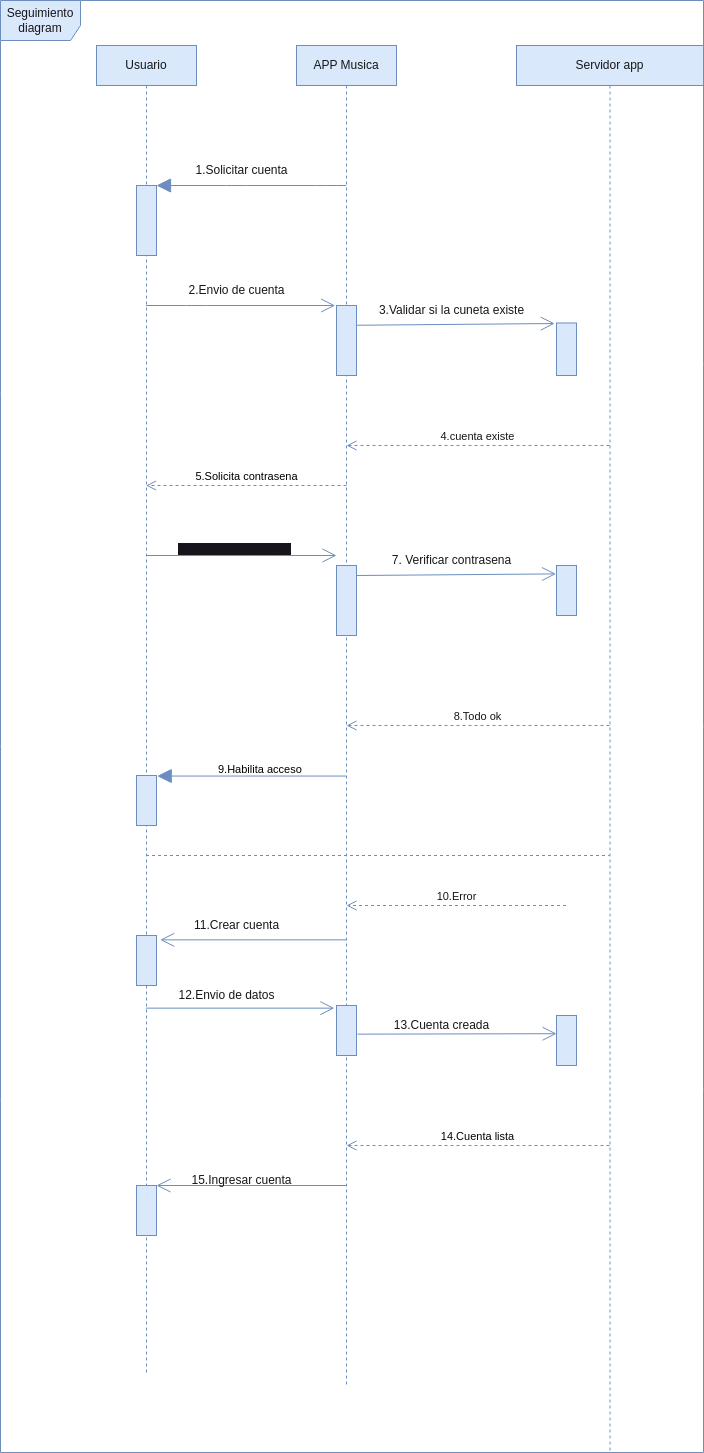

The diagram above was exported from draw.io. Its source (the exported page's mxGraphModel, read from the mxfile embedded in the PNG):
<mxGraphModel dx="1130" dy="766" grid="0" gridSize="10" guides="1" tooltips="1" connect="1" arrows="1" fold="1" page="1" pageScale="1" pageWidth="850" pageHeight="1100" background="#FFFFFF" math="0" shadow="0">
  <root>
    <mxCell id="0" />
    <mxCell id="1" parent="0" />
    <mxCell id="10" value="APP Musica" style="shape=umlLifeline;perimeter=lifelinePerimeter;whiteSpace=wrap;html=1;container=1;collapsible=0;recursiveResize=0;outlineConnect=0;fillColor=#dae8fc;strokeColor=#6c8ebf;fontStyle=0;fontColor=#171717;" parent="1" vertex="1">
      <mxGeometry x="300" y="80" width="100" height="1340" as="geometry" />
    </mxCell>
    <mxCell id="18" value="" style="html=1;points=[];perimeter=orthogonalPerimeter;fillColor=#dae8fc;strokeColor=#6c8ebf;fontStyle=0;fontColor=#171717;" parent="10" vertex="1">
      <mxGeometry x="40" y="260" width="20" height="70" as="geometry" />
    </mxCell>
    <mxCell id="24" value="4.cuenta existe" style="html=1;verticalAlign=bottom;endArrow=open;dashed=1;endSize=8;fillColor=#dae8fc;strokeColor=#6c8ebf;fontStyle=0;fontColor=#171717;" parent="10" source="11" edge="1">
      <mxGeometry relative="1" as="geometry">
        <mxPoint x="130" y="400" as="sourcePoint" />
        <mxPoint x="50" y="400" as="targetPoint" />
      </mxGeometry>
    </mxCell>
    <mxCell id="25" value="&lt;font color=&quot;#000000&quot;&gt;5.Solicita contrasena&lt;/font&gt;" style="html=1;verticalAlign=bottom;endArrow=open;dashed=1;endSize=8;fillColor=#dae8fc;strokeColor=#6c8ebf;fontStyle=0;fontColor=#171717;" parent="10" target="12" edge="1">
      <mxGeometry relative="1" as="geometry">
        <mxPoint x="50" y="440" as="sourcePoint" />
        <mxPoint x="-30" y="440" as="targetPoint" />
      </mxGeometry>
    </mxCell>
    <mxCell id="26" value="" style="html=1;points=[];perimeter=orthogonalPerimeter;fillColor=#dae8fc;strokeColor=#6c8ebf;fontStyle=0;fontColor=#171717;" parent="10" vertex="1">
      <mxGeometry x="40" y="520" width="20" height="70" as="geometry" />
    </mxCell>
    <mxCell id="30" value="" style="endArrow=open;endFill=1;endSize=12;html=1;entryX=-0.021;entryY=0.168;entryDx=0;entryDy=0;entryPerimeter=0;fillColor=#dae8fc;strokeColor=#6c8ebf;fontStyle=0;fontColor=#171717;" parent="10" target="31" edge="1">
      <mxGeometry width="160" relative="1" as="geometry">
        <mxPoint x="60" y="530" as="sourcePoint" />
        <mxPoint x="220" y="530" as="targetPoint" />
      </mxGeometry>
    </mxCell>
    <mxCell id="49" value="" style="html=1;points=[];perimeter=orthogonalPerimeter;fillColor=#dae8fc;strokeColor=#6c8ebf;fontStyle=0;fontColor=#171717;" parent="10" vertex="1">
      <mxGeometry x="40" y="960" width="20" height="50" as="geometry" />
    </mxCell>
    <mxCell id="56" value="&lt;font color=&quot;#030303&quot;&gt;14.Cuenta lista&lt;/font&gt;" style="html=1;verticalAlign=bottom;endArrow=open;dashed=1;endSize=8;fillColor=#dae8fc;strokeColor=#6c8ebf;fontStyle=0;fontColor=#171717;" parent="10" source="11" edge="1">
      <mxGeometry relative="1" as="geometry">
        <mxPoint x="130" y="1100" as="sourcePoint" />
        <mxPoint x="50" y="1100" as="targetPoint" />
      </mxGeometry>
    </mxCell>
    <mxCell id="11" value="Servidor app" style="shape=umlLifeline;perimeter=lifelinePerimeter;whiteSpace=wrap;html=1;container=1;collapsible=0;recursiveResize=0;outlineConnect=0;fillColor=#dae8fc;strokeColor=#6c8ebf;fontStyle=0;fontColor=#171717;" parent="1" vertex="1">
      <mxGeometry x="520" y="80" width="187" height="1407" as="geometry" />
    </mxCell>
    <mxCell id="22" value="" style="html=1;points=[];perimeter=orthogonalPerimeter;fillColor=#dae8fc;strokeColor=#6c8ebf;fontStyle=0;fontColor=#171717;" parent="11" vertex="1">
      <mxGeometry x="40" y="277.5" width="20" height="52.5" as="geometry" />
    </mxCell>
    <mxCell id="31" value="" style="html=1;points=[];perimeter=orthogonalPerimeter;fillColor=#dae8fc;strokeColor=#6c8ebf;fontStyle=0;fontColor=#171717;" parent="11" vertex="1">
      <mxGeometry x="40" y="520" width="20" height="50" as="geometry" />
    </mxCell>
    <mxCell id="50" value="" style="html=1;points=[];perimeter=orthogonalPerimeter;fillColor=#dae8fc;strokeColor=#6c8ebf;fontStyle=0;fontColor=#171717;" parent="11" vertex="1">
      <mxGeometry x="40" y="970" width="20" height="50" as="geometry" />
    </mxCell>
    <mxCell id="21" value="Seguimiento diagram" style="shape=umlFrame;whiteSpace=wrap;html=1;width=80;height=40;fillColor=#dae8fc;strokeColor=#6c8ebf;fontStyle=0;fontColor=#171717;" parent="11" vertex="1">
      <mxGeometry x="-516" y="-45" width="703" height="1452" as="geometry" />
    </mxCell>
    <mxCell id="12" value="Usuario" style="shape=umlLifeline;perimeter=lifelinePerimeter;whiteSpace=wrap;html=1;container=1;collapsible=0;recursiveResize=0;outlineConnect=0;fillColor=#dae8fc;strokeColor=#6c8ebf;fontStyle=0;fontColor=#171717;" parent="1" vertex="1">
      <mxGeometry x="100" y="80" width="100" height="1330" as="geometry" />
    </mxCell>
    <mxCell id="14" value="" style="html=1;points=[];perimeter=orthogonalPerimeter;fillColor=#dae8fc;strokeColor=#6c8ebf;fontStyle=0;fontColor=#171717;" parent="12" vertex="1">
      <mxGeometry x="40" y="140" width="20" height="70" as="geometry" />
    </mxCell>
    <mxCell id="35" value="" style="html=1;points=[];perimeter=orthogonalPerimeter;fillColor=#dae8fc;strokeColor=#6c8ebf;fontStyle=0;fontColor=#171717;" parent="12" vertex="1">
      <mxGeometry x="40" y="730" width="20" height="50" as="geometry" />
    </mxCell>
    <mxCell id="44" value="" style="html=1;points=[];perimeter=orthogonalPerimeter;fillColor=#dae8fc;strokeColor=#6c8ebf;fontStyle=0;fontColor=#171717;" parent="12" vertex="1">
      <mxGeometry x="40" y="890" width="20" height="50" as="geometry" />
    </mxCell>
    <mxCell id="61" value="" style="html=1;points=[];perimeter=orthogonalPerimeter;fillColor=#dae8fc;strokeColor=#6c8ebf;fontStyle=0;fontColor=#171717;" parent="12" vertex="1">
      <mxGeometry x="40" y="1140" width="20" height="50" as="geometry" />
    </mxCell>
    <mxCell id="13" value="" style="endArrow=block;endFill=1;endSize=12;html=1;fillColor=#dae8fc;strokeColor=#6c8ebf;fontStyle=0;fontColor=#171717;" parent="1" source="10" edge="1">
      <mxGeometry width="160" relative="1" as="geometry">
        <mxPoint x="470" y="400" as="sourcePoint" />
        <mxPoint x="160" y="220" as="targetPoint" />
        <Array as="points">
          <mxPoint x="330" y="220" />
          <mxPoint x="240" y="220" />
        </Array>
      </mxGeometry>
    </mxCell>
    <mxCell id="15" value="1.Solicitar cuenta" style="text;html=1;align=center;verticalAlign=middle;resizable=0;points=[];autosize=1;strokeColor=none;fillColor=none;fontStyle=0;fontColor=#171717;labelBackgroundColor=none;" parent="1" vertex="1">
      <mxGeometry x="185" y="190" width="120" height="30" as="geometry" />
    </mxCell>
    <mxCell id="16" value="" style="endArrow=open;endSize=12;html=1;entryX=-0.067;entryY=0;entryDx=0;entryDy=0;entryPerimeter=0;fillColor=#dae8fc;strokeColor=#6c8ebf;fontStyle=0;fontColor=#171717;" parent="1" source="12" target="18" edge="1">
      <mxGeometry width="160" relative="1" as="geometry">
        <mxPoint x="185" y="330" as="sourcePoint" />
        <mxPoint x="250" y="330" as="targetPoint" />
        <Array as="points">
          <mxPoint x="200" y="340" />
        </Array>
      </mxGeometry>
    </mxCell>
    <mxCell id="19" value="2.Envio de cuenta" style="text;html=1;align=center;verticalAlign=middle;resizable=0;points=[];autosize=1;strokeColor=none;fillColor=none;fontStyle=0;fontColor=#171717;" parent="1" vertex="1">
      <mxGeometry x="180" y="310" width="120" height="30" as="geometry" />
    </mxCell>
    <mxCell id="20" value="" style="endArrow=open;endFill=1;endSize=12;html=1;exitX=1.029;exitY=0.282;exitDx=0;exitDy=0;exitPerimeter=0;entryX=-0.086;entryY=0.01;entryDx=0;entryDy=0;entryPerimeter=0;fillColor=#dae8fc;strokeColor=#6c8ebf;fontStyle=0;fontColor=#171717;" parent="1" source="18" target="22" edge="1">
      <mxGeometry width="160" relative="1" as="geometry">
        <mxPoint x="390" y="320" as="sourcePoint" />
        <mxPoint x="510" y="360" as="targetPoint" />
        <Array as="points" />
      </mxGeometry>
    </mxCell>
    <mxCell id="23" value="3.Validar si la cuneta existe" style="text;html=1;align=center;verticalAlign=middle;resizable=0;points=[];autosize=1;strokeColor=none;fillColor=none;fontStyle=0;fontColor=#171717;" parent="1" vertex="1">
      <mxGeometry x="370" y="330" width="170" height="30" as="geometry" />
    </mxCell>
    <mxCell id="27" value="" style="endArrow=open;endFill=1;endSize=12;html=1;fillColor=#dae8fc;strokeColor=#6c8ebf;fontStyle=0;fontColor=#171717;" parent="1" edge="1">
      <mxGeometry width="160" relative="1" as="geometry">
        <mxPoint x="150" y="590" as="sourcePoint" />
        <mxPoint x="340" y="590" as="targetPoint" />
      </mxGeometry>
    </mxCell>
    <mxCell id="29" value="&lt;div style=&quot;text-align: center;&quot;&gt;&lt;span style=&quot;font-size: 11px; background-color: rgb(24, 20, 29);&quot;&gt;6. Envio de contrasena&lt;/span&gt;&lt;/div&gt;" style="text;whiteSpace=wrap;html=1;fillColor=none;strokeColor=none;fontStyle=0;fontColor=#171717;" parent="1" vertex="1">
      <mxGeometry x="180" y="570" width="140" height="40" as="geometry" />
    </mxCell>
    <mxCell id="33" value="8.Todo ok" style="html=1;verticalAlign=bottom;endArrow=open;dashed=1;endSize=8;fillColor=#dae8fc;strokeColor=#6c8ebf;fontStyle=0;fontColor=#171717;" parent="1" source="11" edge="1">
      <mxGeometry relative="1" as="geometry">
        <mxPoint x="430" y="760" as="sourcePoint" />
        <mxPoint x="350" y="760" as="targetPoint" />
      </mxGeometry>
    </mxCell>
    <mxCell id="34" value="7. Verificar contrasena" style="text;html=1;align=center;verticalAlign=middle;resizable=0;points=[];autosize=1;strokeColor=none;fillColor=none;fontStyle=0;fontColor=#171717;" parent="1" vertex="1">
      <mxGeometry x="385" y="580" width="140" height="30" as="geometry" />
    </mxCell>
    <mxCell id="36" value="" style="endArrow=block;endFill=1;endSize=12;html=1;entryX=1.036;entryY=0.011;entryDx=0;entryDy=0;entryPerimeter=0;fillColor=#dae8fc;strokeColor=#6c8ebf;fontStyle=0;fontColor=#171717;" parent="1" source="10" target="35" edge="1">
      <mxGeometry width="160" relative="1" as="geometry">
        <mxPoint x="360" y="790" as="sourcePoint" />
        <mxPoint x="520" y="790" as="targetPoint" />
      </mxGeometry>
    </mxCell>
    <mxCell id="38" value="&lt;span style=&quot;font-family: Helvetica; font-size: 11px; font-style: normal; font-variant-ligatures: normal; font-variant-caps: normal; letter-spacing: normal; orphans: 2; text-align: center; text-indent: 0px; text-transform: none; widows: 2; word-spacing: 0px; -webkit-text-stroke-width: 0px; text-decoration-thickness: initial; text-decoration-style: initial; text-decoration-color: initial; float: none; display: inline !important;&quot;&gt;&lt;font color=&quot;#000000&quot;&gt;9.Habilita acceso&lt;/font&gt;&lt;/span&gt;" style="text;whiteSpace=wrap;html=1;fillColor=none;strokeColor=none;fontStyle=0;fontColor=default;" parent="1" vertex="1">
      <mxGeometry x="220" y="790" width="90" height="20" as="geometry" />
    </mxCell>
    <mxCell id="42" value="" style="endArrow=none;dashed=1;html=1;fillColor=#dae8fc;strokeColor=#6c8ebf;fontStyle=0;fontColor=#171717;" parent="1" source="12" target="11" edge="1">
      <mxGeometry width="50" height="50" relative="1" as="geometry">
        <mxPoint x="350" y="950" as="sourcePoint" />
        <mxPoint x="400" y="900" as="targetPoint" />
        <Array as="points">
          <mxPoint x="440" y="890" />
        </Array>
      </mxGeometry>
    </mxCell>
    <mxCell id="43" value="10.Error" style="html=1;verticalAlign=bottom;endArrow=open;dashed=1;endSize=8;fillColor=#dae8fc;strokeColor=#6c8ebf;fontStyle=0;fontColor=#171717;" parent="1" edge="1">
      <mxGeometry relative="1" as="geometry">
        <mxPoint x="569.5" y="940" as="sourcePoint" />
        <mxPoint x="350" y="940" as="targetPoint" />
      </mxGeometry>
    </mxCell>
    <mxCell id="46" value="" style="endArrow=open;endFill=1;endSize=12;html=1;entryX=1.183;entryY=0.087;entryDx=0;entryDy=0;entryPerimeter=0;fillColor=#dae8fc;strokeColor=#6c8ebf;fontStyle=0;fontColor=#171717;" parent="1" source="10" target="44" edge="1">
      <mxGeometry width="160" relative="1" as="geometry">
        <mxPoint x="-23.333333333333336" y="900" as="sourcePoint" />
        <mxPoint x="250" y="700" as="targetPoint" />
      </mxGeometry>
    </mxCell>
    <mxCell id="48" value="11.Crear cuenta" style="text;html=1;align=center;verticalAlign=middle;resizable=0;points=[];autosize=1;strokeColor=none;fillColor=none;fontStyle=0;fontColor=#171717;" parent="1" vertex="1">
      <mxGeometry x="185" y="945" width="110" height="30" as="geometry" />
    </mxCell>
    <mxCell id="51" value="" style="endArrow=open;endFill=1;endSize=12;html=1;entryX=-0.108;entryY=0.053;entryDx=0;entryDy=0;entryPerimeter=0;fillColor=#dae8fc;strokeColor=#6c8ebf;fontStyle=0;fontColor=#171717;" parent="1" source="12" target="49" edge="1">
      <mxGeometry width="160" relative="1" as="geometry">
        <mxPoint x="130" y="1280" as="sourcePoint" />
        <mxPoint x="290" y="1280" as="targetPoint" />
      </mxGeometry>
    </mxCell>
    <mxCell id="53" value="12.Envio de datos" style="text;html=1;align=center;verticalAlign=middle;resizable=0;points=[];autosize=1;strokeColor=none;fillColor=none;fontStyle=0;labelBackgroundColor=none;fontColor=#171717;" parent="1" vertex="1">
      <mxGeometry x="170" y="1015" width="120" height="30" as="geometry" />
    </mxCell>
    <mxCell id="54" value="" style="endArrow=open;endFill=1;endSize=12;html=1;entryX=0.007;entryY=0.364;entryDx=0;entryDy=0;entryPerimeter=0;exitX=1.055;exitY=0.573;exitDx=0;exitDy=0;exitPerimeter=0;fillColor=#dae8fc;strokeColor=#6c8ebf;fontStyle=0;fontColor=#171717;" parent="1" source="49" target="50" edge="1">
      <mxGeometry width="160" relative="1" as="geometry">
        <mxPoint x="360.9166666666666" y="1060" as="sourcePoint" />
        <mxPoint x="560" y="1060" as="targetPoint" />
      </mxGeometry>
    </mxCell>
    <mxCell id="55" value="13.Cuenta creada" style="text;html=1;align=center;verticalAlign=middle;resizable=0;points=[];autosize=1;strokeColor=none;fillColor=none;fontStyle=0;fontColor=#171717;" parent="1" vertex="1">
      <mxGeometry x="385" y="1045" width="120" height="30" as="geometry" />
    </mxCell>
    <mxCell id="63" value="" style="endArrow=open;endFill=1;endSize=12;html=1;fillColor=#dae8fc;strokeColor=#6c8ebf;fontStyle=0;fontColor=#171717;" parent="1" source="10" target="61" edge="1">
      <mxGeometry width="160" relative="1" as="geometry">
        <mxPoint x="160.02380952380952" y="1052.65" as="sourcePoint" />
        <mxPoint x="347.8399999999999" y="1052.65" as="targetPoint" />
      </mxGeometry>
    </mxCell>
    <mxCell id="64" value="15.Ingresar cuenta" style="text;html=1;align=center;verticalAlign=middle;resizable=0;points=[];autosize=1;strokeColor=none;fillColor=none;fontStyle=0;fontColor=#171717;" parent="1" vertex="1">
      <mxGeometry x="185" y="1200" width="120" height="30" as="geometry" />
    </mxCell>
  </root>
</mxGraphModel>